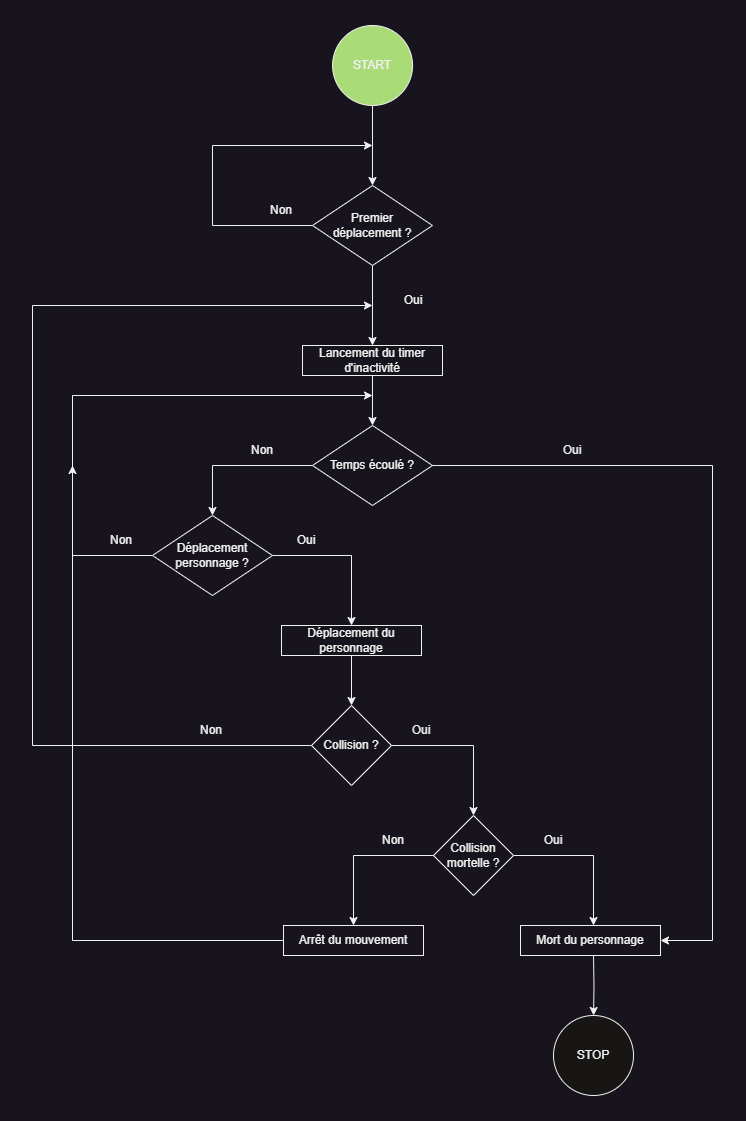

The diagram above was exported from draw.io. Its source (the exported page's mxGraphModel, read from the mxfile embedded in the PNG):
<mxGraphModel dx="1886" dy="606" grid="1" gridSize="10" guides="1" tooltips="1" connect="1" arrows="1" fold="1" page="1" pageScale="1" pageWidth="850" pageHeight="1100" math="0" shadow="0">
  <root>
    <mxCell id="0" />
    <mxCell id="1" parent="0" />
    <mxCell id="2" value="START" style="ellipse;whiteSpace=wrap;html=1;fillColor=#a9dc76;" parent="1" vertex="1" connectable="0">
      <mxGeometry x="-459.93" y="40" width="80" height="80" as="geometry" />
    </mxCell>
    <mxCell id="NTshPpQ2DxGWxjFmysOy-50" style="edgeStyle=orthogonalEdgeStyle;rounded=0;orthogonalLoop=1;jettySize=auto;html=1;exitX=0.5;exitY=1;exitDx=0;exitDy=0;entryX=0.5;entryY=0;entryDx=0;entryDy=0;" parent="1" source="NTshPpQ2DxGWxjFmysOy-18" target="SOC8IXd18K2EN3CSP1b0-2" edge="1">
      <mxGeometry relative="1" as="geometry">
        <mxPoint x="-401" y="700" as="targetPoint" />
      </mxGeometry>
    </mxCell>
    <mxCell id="NTshPpQ2DxGWxjFmysOy-18" value="Déplacement du personnage" style="text;whiteSpace=wrap;strokeColor=default;align=center;verticalAlign=middle;" parent="1" vertex="1">
      <mxGeometry x="-511" y="640" width="140" height="30" as="geometry" />
    </mxCell>
    <mxCell id="NTshPpQ2DxGWxjFmysOy-51" style="edgeStyle=orthogonalEdgeStyle;rounded=0;orthogonalLoop=1;jettySize=auto;html=1;exitX=0;exitY=0.5;exitDx=0;exitDy=0;entryX=0.5;entryY=0;entryDx=0;entryDy=0;" parent="1" target="NTshPpQ2DxGWxjFmysOy-37" edge="1">
      <mxGeometry relative="1" as="geometry">
        <mxPoint x="-359" y="870" as="sourcePoint" />
        <mxPoint x="-439" y="920" as="targetPoint" />
        <Array as="points">
          <mxPoint x="-439" y="870" />
        </Array>
      </mxGeometry>
    </mxCell>
    <mxCell id="NTshPpQ2DxGWxjFmysOy-53" style="edgeStyle=orthogonalEdgeStyle;rounded=0;orthogonalLoop=1;jettySize=auto;html=1;exitX=1;exitY=0.5;exitDx=0;exitDy=0;entryX=0.5;entryY=0;entryDx=0;entryDy=0;" parent="1" edge="1">
      <mxGeometry relative="1" as="geometry">
        <mxPoint x="-279" y="870" as="sourcePoint" />
        <mxPoint x="-199" y="940" as="targetPoint" />
        <Array as="points">
          <mxPoint x="-199" y="870" />
        </Array>
      </mxGeometry>
    </mxCell>
    <mxCell id="NTshPpQ2DxGWxjFmysOy-31" value="Collision mortelle ?" style="rhombus;whiteSpace=wrap;html=1;" parent="1" vertex="1">
      <mxGeometry x="-359" y="830" width="80" height="80" as="geometry" />
    </mxCell>
    <mxCell id="SOC8IXd18K2EN3CSP1b0-16" style="edgeStyle=orthogonalEdgeStyle;rounded=0;orthogonalLoop=1;jettySize=auto;html=1;exitX=0.5;exitY=1;exitDx=0;exitDy=0;" parent="1" edge="1">
      <mxGeometry relative="1" as="geometry">
        <mxPoint x="-198.9473684210525" y="1030" as="targetPoint" />
        <mxPoint x="-199" y="970" as="sourcePoint" />
      </mxGeometry>
    </mxCell>
    <mxCell id="NTshPpQ2DxGWxjFmysOy-33" value="Mort du personnage" style="text;whiteSpace=wrap;strokeColor=default;align=center;verticalAlign=middle;" parent="1" vertex="1">
      <mxGeometry x="-272" y="940" width="140" height="30" as="geometry" />
    </mxCell>
    <mxCell id="SOC8IXd18K2EN3CSP1b0-14" style="edgeStyle=orthogonalEdgeStyle;rounded=0;orthogonalLoop=1;jettySize=auto;html=1;exitX=0;exitY=0.5;exitDx=0;exitDy=0;" parent="1" source="NTshPpQ2DxGWxjFmysOy-37" edge="1">
      <mxGeometry relative="1" as="geometry">
        <mxPoint x="-720" y="480" as="targetPoint" />
        <Array as="points">
          <mxPoint x="-720" y="955" />
          <mxPoint x="-720" y="760" />
        </Array>
      </mxGeometry>
    </mxCell>
    <mxCell id="NTshPpQ2DxGWxjFmysOy-37" value="Arrêt du mouvement" style="text;whiteSpace=wrap;strokeColor=default;align=center;verticalAlign=middle;" parent="1" vertex="1">
      <mxGeometry x="-509" y="940" width="140" height="30" as="geometry" />
    </mxCell>
    <mxCell id="SOC8IXd18K2EN3CSP1b0-3" style="edgeStyle=orthogonalEdgeStyle;rounded=0;orthogonalLoop=1;jettySize=auto;html=1;exitX=1;exitY=0.5;exitDx=0;exitDy=0;entryX=0.5;entryY=0;entryDx=0;entryDy=0;" parent="1" source="SOC8IXd18K2EN3CSP1b0-2" target="NTshPpQ2DxGWxjFmysOy-31" edge="1">
      <mxGeometry relative="1" as="geometry" />
    </mxCell>
    <mxCell id="QPq4RUjLhZW1vZ7lkCmQ-19" style="edgeStyle=orthogonalEdgeStyle;rounded=0;orthogonalLoop=1;jettySize=auto;html=1;exitX=0;exitY=0.5;exitDx=0;exitDy=0;" parent="1" source="SOC8IXd18K2EN3CSP1b0-2" edge="1">
      <mxGeometry relative="1" as="geometry">
        <mxPoint x="-420" y="320" as="targetPoint" />
        <Array as="points">
          <mxPoint x="-760" y="760" />
          <mxPoint x="-760" y="320" />
          <mxPoint x="-420" y="320" />
        </Array>
      </mxGeometry>
    </mxCell>
    <mxCell id="SOC8IXd18K2EN3CSP1b0-2" value="Collision ?" style="rhombus;whiteSpace=wrap;html=1;" parent="1" vertex="1">
      <mxGeometry x="-481" y="720" width="80" height="80" as="geometry" />
    </mxCell>
    <mxCell id="SOC8IXd18K2EN3CSP1b0-10" value="Oui" style="text;whiteSpace=wrap;strokeColor=none;align=center;verticalAlign=middle;" parent="1" vertex="1">
      <mxGeometry x="-441" y="730" width="140" height="30" as="geometry" />
    </mxCell>
    <mxCell id="SOC8IXd18K2EN3CSP1b0-11" value="Non" style="text;whiteSpace=wrap;strokeColor=none;align=center;verticalAlign=middle;" parent="1" vertex="1">
      <mxGeometry x="-651" y="730" width="140" height="30" as="geometry" />
    </mxCell>
    <mxCell id="SOC8IXd18K2EN3CSP1b0-12" value="Oui" style="text;whiteSpace=wrap;strokeColor=none;align=center;verticalAlign=middle;" parent="1" vertex="1">
      <mxGeometry x="-309" y="840" width="140" height="30" as="geometry" />
    </mxCell>
    <mxCell id="SOC8IXd18K2EN3CSP1b0-13" value="Non" style="text;whiteSpace=wrap;strokeColor=none;align=center;verticalAlign=middle;" parent="1" vertex="1">
      <mxGeometry x="-469" y="840" width="140" height="30" as="geometry" />
    </mxCell>
    <mxCell id="SOC8IXd18K2EN3CSP1b0-15" value="STOP" style="ellipse;whiteSpace=wrap;html=1;fillColor=#171614;" parent="1" vertex="1" connectable="0">
      <mxGeometry x="-239" y="1030" width="80" height="80" as="geometry" />
    </mxCell>
    <mxCell id="QPq4RUjLhZW1vZ7lkCmQ-13" style="edgeStyle=orthogonalEdgeStyle;rounded=0;orthogonalLoop=1;jettySize=auto;html=1;exitX=0;exitY=0.5;exitDx=0;exitDy=0;entryX=0.5;entryY=0;entryDx=0;entryDy=0;" parent="1" source="QPq4RUjLhZW1vZ7lkCmQ-2" target="QPq4RUjLhZW1vZ7lkCmQ-12" edge="1">
      <mxGeometry relative="1" as="geometry" />
    </mxCell>
    <mxCell id="QPq4RUjLhZW1vZ7lkCmQ-2" value="Temps écoulé ?" style="rhombus;whiteSpace=wrap;html=1;" parent="1" vertex="1">
      <mxGeometry x="-480" y="440" width="120" height="80" as="geometry" />
    </mxCell>
    <mxCell id="QPq4RUjLhZW1vZ7lkCmQ-5" style="edgeStyle=orthogonalEdgeStyle;rounded=0;orthogonalLoop=1;jettySize=auto;html=1;exitX=0.5;exitY=1;exitDx=0;exitDy=0;entryX=0.5;entryY=0;entryDx=0;entryDy=0;" parent="1" source="QPq4RUjLhZW1vZ7lkCmQ-4" target="QPq4RUjLhZW1vZ7lkCmQ-2" edge="1">
      <mxGeometry relative="1" as="geometry" />
    </mxCell>
    <mxCell id="QPq4RUjLhZW1vZ7lkCmQ-4" value="Lancement du timer d'inactivité" style="text;whiteSpace=wrap;strokeColor=default;align=center;verticalAlign=middle;" parent="1" vertex="1">
      <mxGeometry x="-490" y="360" width="140" height="30" as="geometry" />
    </mxCell>
    <mxCell id="QPq4RUjLhZW1vZ7lkCmQ-6" style="edgeStyle=orthogonalEdgeStyle;rounded=0;orthogonalLoop=1;jettySize=auto;html=1;exitX=1;exitY=0.5;exitDx=0;exitDy=0;entryX=1;entryY=0.5;entryDx=0;entryDy=0;" parent="1" target="NTshPpQ2DxGWxjFmysOy-33" edge="1">
      <mxGeometry relative="1" as="geometry">
        <mxPoint x="-360" y="480" as="sourcePoint" />
        <mxPoint x="150" y="560" as="targetPoint" />
        <Array as="points">
          <mxPoint x="-80" y="480" />
          <mxPoint x="-80" y="955" />
        </Array>
      </mxGeometry>
    </mxCell>
    <mxCell id="QPq4RUjLhZW1vZ7lkCmQ-9" value="Oui" style="text;whiteSpace=wrap;strokeColor=none;align=center;verticalAlign=middle;" parent="1" vertex="1">
      <mxGeometry x="-290" y="450" width="140" height="30" as="geometry" />
    </mxCell>
    <mxCell id="QPq4RUjLhZW1vZ7lkCmQ-16" style="edgeStyle=orthogonalEdgeStyle;rounded=0;orthogonalLoop=1;jettySize=auto;html=1;exitX=0;exitY=0.5;exitDx=0;exitDy=0;" parent="1" source="QPq4RUjLhZW1vZ7lkCmQ-12" edge="1">
      <mxGeometry relative="1" as="geometry">
        <mxPoint x="-419.9999999999998" y="410" as="targetPoint" />
        <Array as="points">
          <mxPoint x="-720" y="570" />
          <mxPoint x="-720" y="410" />
        </Array>
      </mxGeometry>
    </mxCell>
    <mxCell id="QPq4RUjLhZW1vZ7lkCmQ-18" style="edgeStyle=orthogonalEdgeStyle;rounded=0;orthogonalLoop=1;jettySize=auto;html=1;exitX=1;exitY=0.5;exitDx=0;exitDy=0;entryX=0.5;entryY=0;entryDx=0;entryDy=0;" parent="1" source="QPq4RUjLhZW1vZ7lkCmQ-12" target="NTshPpQ2DxGWxjFmysOy-18" edge="1">
      <mxGeometry relative="1" as="geometry" />
    </mxCell>
    <mxCell id="QPq4RUjLhZW1vZ7lkCmQ-12" value="Déplacement personnage ?" style="rhombus;whiteSpace=wrap;html=1;" parent="1" vertex="1">
      <mxGeometry x="-640" y="530" width="120" height="80" as="geometry" />
    </mxCell>
    <mxCell id="QPq4RUjLhZW1vZ7lkCmQ-15" value="Non" style="text;whiteSpace=wrap;strokeColor=none;align=center;verticalAlign=middle;" parent="1" vertex="1">
      <mxGeometry x="-600" y="450" width="140" height="30" as="geometry" />
    </mxCell>
    <mxCell id="QPq4RUjLhZW1vZ7lkCmQ-17" value="Non" style="text;whiteSpace=wrap;strokeColor=none;align=center;verticalAlign=middle;" parent="1" vertex="1">
      <mxGeometry x="-741" y="540" width="140" height="30" as="geometry" />
    </mxCell>
    <mxCell id="QPq4RUjLhZW1vZ7lkCmQ-20" value="Oui" style="text;whiteSpace=wrap;strokeColor=none;align=center;verticalAlign=middle;" parent="1" vertex="1">
      <mxGeometry x="-556" y="540" width="140" height="30" as="geometry" />
    </mxCell>
    <mxCell id="qtkTY8LqPuS8JdvmdI7l-3" style="edgeStyle=orthogonalEdgeStyle;rounded=0;orthogonalLoop=1;jettySize=auto;html=1;exitX=0.5;exitY=0;exitDx=0;exitDy=0;startArrow=classic;startFill=1;endArrow=none;endFill=0;" parent="1" source="qtkTY8LqPuS8JdvmdI7l-2" edge="1">
      <mxGeometry relative="1" as="geometry">
        <mxPoint x="-420" y="120" as="targetPoint" />
      </mxGeometry>
    </mxCell>
    <mxCell id="qtkTY8LqPuS8JdvmdI7l-4" style="edgeStyle=orthogonalEdgeStyle;rounded=0;orthogonalLoop=1;jettySize=auto;html=1;exitX=0.5;exitY=1;exitDx=0;exitDy=0;entryX=0.5;entryY=0;entryDx=0;entryDy=0;" parent="1" source="qtkTY8LqPuS8JdvmdI7l-2" target="QPq4RUjLhZW1vZ7lkCmQ-4" edge="1">
      <mxGeometry relative="1" as="geometry">
        <mxPoint x="-419.9999999999998" y="240" as="sourcePoint" />
      </mxGeometry>
    </mxCell>
    <mxCell id="qtkTY8LqPuS8JdvmdI7l-5" style="edgeStyle=orthogonalEdgeStyle;rounded=0;orthogonalLoop=1;jettySize=auto;html=1;exitX=0;exitY=0.5;exitDx=0;exitDy=0;" parent="1" source="qtkTY8LqPuS8JdvmdI7l-2" edge="1">
      <mxGeometry relative="1" as="geometry">
        <mxPoint x="-420" y="160" as="targetPoint" />
        <Array as="points">
          <mxPoint x="-580" y="240" />
          <mxPoint x="-580" y="160" />
          <mxPoint x="-420" y="160" />
        </Array>
      </mxGeometry>
    </mxCell>
    <mxCell id="qtkTY8LqPuS8JdvmdI7l-2" value="Premier &lt;br&gt;déplacement ?" style="rhombus;whiteSpace=wrap;html=1;" parent="1" vertex="1">
      <mxGeometry x="-480" y="200" width="120" height="80" as="geometry" />
    </mxCell>
    <mxCell id="qtkTY8LqPuS8JdvmdI7l-6" value="Non" style="text;whiteSpace=wrap;strokeColor=none;align=center;verticalAlign=middle;" parent="1" vertex="1">
      <mxGeometry x="-581" y="210" width="140" height="30" as="geometry" />
    </mxCell>
    <mxCell id="qtkTY8LqPuS8JdvmdI7l-7" value="Oui" style="text;whiteSpace=wrap;strokeColor=none;align=center;verticalAlign=middle;" parent="1" vertex="1">
      <mxGeometry x="-448.93" y="300" width="140" height="30" as="geometry" />
    </mxCell>
  </root>
</mxGraphModel>